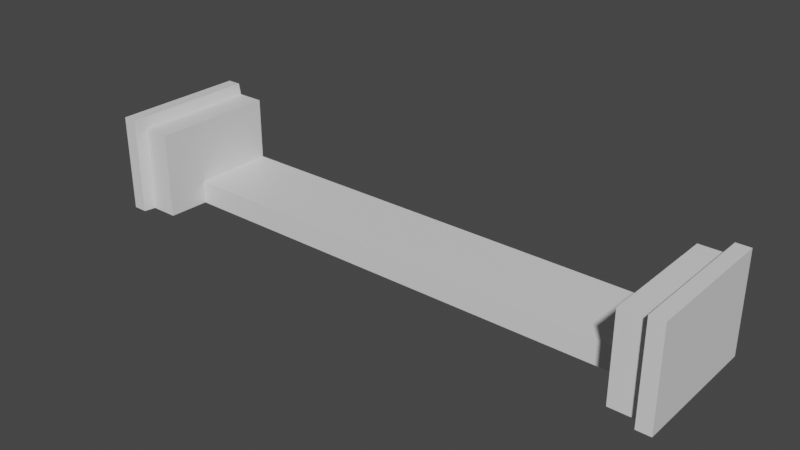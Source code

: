 # Source: track_bottom_wrap_180.blend  (saved by Blender 2.91.10; exported with 4.5.12 LTS)
import bpy
from mathutils import Matrix  # noqa: F401  (used for matrix-valued properties, if any)

bpy.ops.wm.read_factory_settings(use_empty=True)
scene = bpy.context.scene
scene.name = 'Scene'

# ---- collections
col_collection = bpy.data.collections.new('Collection'); scene.collection.children.link(col_collection)

# ---- materials (node trees are filled in below, after node groups)
mat_default_obj = bpy.data.materials.new('Default OBJ')
mat_default_obj.use_transparent_shadow = False

# ---- material node trees
mat_default_obj.use_nodes = True; mat_default_obj.node_tree.nodes.clear()
_N = mat_default_obj.node_tree.nodes; _L = mat_default_obj.node_tree.links
n0 = _N.new('ShaderNodeBsdfPrincipled'); n0.name = 'Principled BSDF'; n0.location = (10, 300)
n0.distribution = 'GGX'
n0.subsurface_method = 'BURLEY'
n0.inputs[3].default_value = 1.45
n0.inputs[27].default_value = (0.0, 0.0, 0.0, 1.0)
n0.inputs[28].default_value = 1.0
n1 = _N.new('ShaderNodeOutputMaterial'); n1.name = 'Material Output'; n1.location = (300, 300)
_L.new(n0.outputs[0], n1.inputs[0])
n1.is_active_output = True

# ---- world
world_world = bpy.data.worlds.new('World'); scene.world = world_world
world_world.use_nodes = True; world_world.node_tree.nodes.clear()
_N = world_world.node_tree.nodes; _L = world_world.node_tree.links
n0 = _N.new('ShaderNodeOutputWorld'); n0.name = 'World Output'; n0.location = (300, 300)
n1 = _N.new('ShaderNodeBackground'); n1.name = 'Background'; n1.location = (10, 300)
n1.inputs[0].default_value = (0.05088, 0.05088, 0.05088, 1.0)
_L.new(n1.outputs[0], n0.inputs[0])
n0.is_active_output = True
world_world.color = (0.05088, 0.05088, 0.05088)
world_world.use_sun_shadow = False
world_world.sun_shadow_jitter_overblur = 0.0

# ---- meshes
me_track_bottom_wrap = bpy.data.meshes.new('track_bottom_wrap')
me_track_bottom_wrap.from_pydata([(1.838, 0.103, 0.7593), (1.838, 0.03177, 0.7625), (1.838, 0.0329, -0.0006993), (1.838, 0.103, -0.0006976), (1.838, 0.103, 0.8605), (1.838, 0.03189, 0.7915), (1.838, -0.001652, 0.8605), (1.838, -0.00112, 0.7919), (1.838, -0.5102, 0.8605), (1.838, -0.5106, 0.7905), (1.559, 0.03207, 0.7896), (1.735, 0.03209, 0.7897), (1.735, 0.03216, -0.0006985), (1.735, 0.03216, -0.0006985), (1.559, 0.03216, -0.0006975), (1.559, 0.03207, 0.7896), (1.749, 0.1033, 0.8608), (1.838, 0.103, 0.8605), (1.838, 0.103, 0.7593), (1.749, 0.1033, 0.7807), (1.735, 0.03209, 0.7897), (1.749, -0.001652, 0.8608), (1.838, -0.001652, 0.8605), (1.838, -0.5102, 0.8605), (1.749, -0.5102, 0.8608), (1.735, 0.03209, 0.7897), (1.735, -0.5102, 0.7897), (1.838, 0.103, -0.0006976), (1.749, 0.1033, -0.0006976), (1.735, 0.03209, 0.7897), (1.735, 0.03216, -0.0006985), (1.559, 0.03207, 0.7896), (1.559, -0.5102, 0.7897), (1.735, -0.5102, 0.7897), (1.735, -0.5102, 0.7897), (1.735, 0.03209, 0.7897), (1.559, 0.03207, 0.7896), (1.559, -0.3678, 0.5224), (1.559, -0.5162, 0.5224), (1.559, -0.5102, 0.7897), (1.559, 0.03207, 0.7896), (1.559, 0.03216, -0.0006975), (1.559, -0.5162, 0.5224), (1.838, -0.5162, -0.0007033), (1.838, -0.5108, 0.7578), (1.559, -0.5162, 0.5224), (1.838, -0.5108, 0.7578), (1.735, -0.5102, 0.7897), (1.559, -0.5162, 0.5224), (1.735, -0.5102, 0.7897), (1.559, -0.5102, 0.7897), (1.559, 0.03216, -0.0006975), (1.559, -0.3678, -0.0006976), (1.559, -0.3678, 0.5224), (1.735, -0.5102, 0.7897), (1.838, -0.5108, 0.7578), (1.838, -0.5106, 0.7905), (1.838, -0.5106, 0.7905), (1.838, -0.5102, 0.8605), (1.749, -0.5102, 0.8608), (1.735, -0.5102, 0.7897), (1.838, -0.5106, 0.7905), (1.749, -0.5102, 0.8608), (1.838, 0.0002606, -0.0007), (1.838, 0.0329, -0.0006993), (1.838, 0.03177, 0.7625), (1.838, -0.001398, 0.7626), (1.838, -0.001398, 0.7626), (1.838, -0.00112, 0.7919), (1.838, -0.5106, 0.7905), (1.838, -0.5108, 0.7578), (1.838, -0.001398, 0.7626), (1.838, 0.03177, 0.7625), (1.838, 0.03189, 0.7915), (1.838, -0.00112, 0.7919), (1.838, -0.001398, 0.7626), (1.838, -0.5162, -0.0007033), (1.838, 0.0002606, -0.0007), (1.838, -0.5108, 0.7578), (-1.838, 0.103, 0.7593), (-1.838, 0.103, -0.0006966), (-1.838, 0.0329, -0.0006984), (-1.838, 0.03177, 0.7625), (-1.838, 0.103, 0.8605), (-1.838, 0.03189, 0.7915), (-1.838, -0.001651, 0.8605), (-1.838, -0.00112, 0.7919), (-1.838, -0.5102, 0.8605), (-1.838, -0.5106, 0.7905), (-1.559, 0.03207, 0.7896), (-1.559, 0.03216, -0.0006967), (-1.735, 0.03216, -0.0006976), (-1.735, 0.03216, -0.0006976), (-1.735, 0.03209, 0.7897), (-1.559, 0.03207, 0.7896), (-1.749, 0.1033, 0.8608), (-1.749, 0.1033, 0.7807), (-1.838, 0.103, 0.7593), (-1.838, 0.103, 0.8605), (-1.735, 0.03209, 0.7897), (-1.749, -0.001652, 0.8608), (-1.838, -0.001651, 0.8605), (-1.838, -0.5102, 0.8605), (-1.749, -0.5102, 0.8608), (-1.735, 0.03209, 0.7897), (-1.735, -0.5102, 0.7897), (-1.838, 0.103, -0.0006966), (-1.749, 0.1033, -0.0006967), (-1.735, 0.03209, 0.7897), (-1.735, 0.03216, -0.0006976), (-1.559, 0.03207, 0.7896), (-1.735, 0.03209, 0.7897), (-1.735, -0.5102, 0.7897), (-1.735, -0.5102, 0.7897), (-1.559, -0.5102, 0.7897), (-1.559, 0.03207, 0.7896), (-1.559, -0.3678, 0.5224), (-1.559, 0.03207, 0.7896), (-1.559, -0.5102, 0.7897), (-1.559, -0.5162, 0.5224), (-1.559, 0.03216, -0.0006967), (-1.559, -0.3678, -0.0006968), (-1.559, 0.03216, -0.0006967), (-1.559, -0.5162, 0.5224), (-1.559, -0.5102, 0.7897), (-1.735, -0.5102, 0.7897), (-1.559, -0.5162, 0.5224), (-1.735, -0.5102, 0.7897), (-1.838, -0.5108, 0.7578), (-1.559, -0.5162, 0.5224), (-1.838, -0.5108, 0.7578), (-1.838, -0.5162, -0.0007023), (-1.749, -0.5102, 0.8608), (-1.838, -0.5102, 0.8605), (-1.838, -0.5106, 0.7905), (-1.735, -0.5102, 0.7897), (-1.749, -0.5102, 0.8608), (-1.838, -0.5106, 0.7905), (-1.735, -0.5102, 0.7897), (-1.838, -0.5106, 0.7905), (-1.838, -0.5108, 0.7578), (1.559, -0.5162, 0.5224), (1.559, -0.3678, 0.5224), (-1.559, -0.3678, 0.5224), (-1.559, -0.5162, 0.5224), (1.559, -0.3678, 0.5224), (1.559, -0.3678, -0.0006976), (-1.559, -0.3678, -0.0006968), (-1.559, -0.3678, 0.5224), (1.838, -0.5162, -0.0007033), (1.559, -0.5162, 0.5224), (-1.559, -0.5162, 0.5224), (-1.838, -0.5162, -0.0007023), (-1.838, 0.0002609, -0.000699), (-1.838, -0.001398, 0.7626), (-1.838, 0.03177, 0.7625), (-1.838, 0.0329, -0.0006984), (-1.838, -0.001398, 0.7626), (-1.838, -0.5108, 0.7578), (-1.838, -0.5106, 0.7905), (-1.838, -0.00112, 0.7919), (-1.838, -0.001398, 0.7626), (-1.838, 0.03189, 0.7915), (-1.838, 0.03177, 0.7625), (-1.838, -0.00112, 0.7919), (-1.838, -0.001398, 0.7626), (-1.838, 0.0002609, -0.000699), (-1.838, -0.5162, -0.0007023), (-1.838, -0.5108, 0.7578)], [], [(0, 1, 2), (2, 3, 0), (1, 0, 4), (4, 5, 1), (5, 4, 6), (6, 7, 5), (7, 6, 8), (8, 9, 7), (10, 11, 12), (13, 14, 15), (16, 17, 18), (18, 19, 16), (16, 19, 20), (20, 21, 16), (22, 17, 16), (16, 21, 22), (23, 22, 21), (21, 24, 23), (24, 21, 25), (25, 26, 24), (19, 18, 27), (27, 28, 19), (29, 19, 28), (28, 30, 29), (31, 32, 33), (34, 35, 36), (37, 38, 39), (39, 40, 37), (37, 40, 41), (42, 43, 44), (45, 46, 47), (48, 49, 50), (51, 52, 53), (54, 55, 56), (57, 58, 59), (60, 61, 62), (63, 64, 65), (65, 66, 63), (67, 68, 69), (69, 70, 67), (71, 72, 73), (73, 74, 71), (75, 76, 77), (78, 76, 75), (79, 80, 81), (81, 82, 79), (83, 79, 82), (82, 84, 83), (85, 83, 84), (84, 86, 85), (87, 85, 86), (86, 88, 87), (89, 90, 91), (92, 93, 94), (95, 96, 97), (97, 98, 95), (99, 96, 95), (95, 100, 99), (101, 100, 95), (95, 98, 101), (100, 101, 102), (102, 103, 100), (104, 100, 103), (103, 105, 104), (106, 97, 96), (96, 107, 106), (107, 96, 108), (108, 109, 107), (110, 111, 112), (113, 114, 115), (116, 117, 118), (118, 119, 116), (120, 117, 116), (116, 121, 122), (123, 124, 125), (126, 127, 128), (129, 130, 131), (132, 133, 134), (135, 136, 137), (138, 139, 140), (141, 142, 143), (143, 144, 141), (145, 146, 147), (147, 148, 145), (149, 150, 151), (151, 152, 149), (153, 154, 155), (155, 156, 153), (157, 158, 159), (159, 160, 157), (161, 162, 163), (162, 161, 164), (165, 166, 167), (168, 165, 167)])
_uv = me_track_bottom_wrap.uv_layers.new(name='UVMap')
_uv.uv.foreach_set('vector', [0.6815, 0.9037, 0.681, 0.9037, 0.8077, 0.9037, 0.8077, 0.9037, 0.8077, 0.9037, 0.6815, 0.9037, 0.681, 0.9037, 0.6815, 0.9037, 0.6647, 0.9037, 0.6647, 0.9037, 0.6762, 0.9037, 0.681, 0.9037, 0.6762, 0.9037, 0.6647, 0.9037, 0.6647, 0.9037, 0.6647, 0.9037, 0.6761, 0.9037, 0.6762, 0.9037, 0.6761, 0.9037, 0.6647, 0.9037, 0.6647, 0.9037, 0.6647, 0.9037, 0.6763, 0.9037, 0.6761, 0.9037, 0.2411, 0.6311, 0.2119, 0.6311, 0.2119, 0.4999, 0.2119, 0.4999, 0.2411, 0.4999, 0.2411, 0.6311, 0.6647, 0.9185, 0.6647, 0.9037, 0.6815, 0.9037, 0.6815, 0.9037, 0.678, 0.9185, 0.6647, 0.9185, 0.6647, 0.9185, 0.678, 0.9185, 0.6765, 0.9207, 0.6765, 0.9207, 0.6647, 0.9185, 0.6647, 0.9185, 0.6647, 0.9037, 0.6647, 0.9037, 0.6647, 0.9185, 0.6647, 0.9185, 0.6647, 0.9185, 0.6647, 0.9037, 0.6647, 0.9037, 0.6647, 0.9037, 0.6647, 0.9185, 0.6647, 0.9185, 0.6647, 0.9185, 0.6647, 0.9037, 0.6647, 0.9185, 0.6647, 0.9185, 0.6765, 0.9207, 0.6765, 0.9207, 0.6765, 0.9207, 0.6647, 0.9185, 0.678, 0.9185, 0.6815, 0.9037, 0.8077, 0.9037, 0.8077, 0.9037, 0.8077, 0.9185, 0.678, 0.9185, 0.6765, 0.9207, 0.678, 0.9185, 0.8077, 0.9185, 0.8077, 0.9185, 0.8077, 0.9207, 0.6765, 0.9207, 0.2411, 0.6311, 0.2411, 0.6311, 0.2119, 0.6311, 0.2119, 0.6311, 0.2119, 0.6311, 0.2411, 0.6311, 0.2411, 0.5867, 0.2411, 0.5867, 0.2411, 0.6311, 0.2411, 0.6311, 0.2411, 0.6311, 0.2411, 0.5867, 0.2411, 0.5867, 0.2411, 0.6311, 0.2411, 0.4999, 0.2411, 0.5867, 0.1949, 0.4999, 0.1949, 0.6258, 0.2411, 0.5867, 0.1949, 0.6258, 0.2119, 0.6311, 0.2411, 0.5867, 0.2119, 0.6311, 0.2411, 0.6311, 0.2411, 0.4999, 0.2411, 0.4999, 0.2411, 0.5867, 0.2119, 0.6311, 0.1949, 0.6258, 0.1949, 0.6312, 0.6763, 0.9037, 0.6647, 0.9037, 0.6647, 0.9185, 0.6765, 0.9207, 0.6763, 0.9037, 0.6647, 0.9185, 0.8077, 0.9037, 0.8077, 0.9037, 0.681, 0.9037, 0.681, 0.9037, 0.681, 0.9037, 0.8077, 0.9037, 0.681, 0.9037, 0.6761, 0.9037, 0.6763, 0.9037, 0.6763, 0.9037, 0.6818, 0.9037, 0.681, 0.9037, 0.681, 0.9037, 0.681, 0.9037, 0.6762, 0.9037, 0.6762, 0.9037, 0.6761, 0.9037, 0.681, 0.9037, 0.1949, 0.6266, 0.1949, 0.4999, 0.1949, 0.4999, 0.1949, 0.6258, 0.1949, 0.4999, 0.1949, 0.6266, 0.04307, 0.9158, 0.1692, 0.9158, 0.1692, 0.9158, 0.1692, 0.9158, 0.04254, 0.9158, 0.04307, 0.9158, 0.02627, 0.9158, 0.04307, 0.9158, 0.04254, 0.9158, 0.04254, 0.9158, 0.03772, 0.9158, 0.02627, 0.9158, 0.02627, 0.9158, 0.02627, 0.9158, 0.03772, 0.9158, 0.03772, 0.9158, 0.03766, 0.9158, 0.02627, 0.9158, 0.02627, 0.9158, 0.02627, 0.9158, 0.03766, 0.9158, 0.03766, 0.9158, 0.0379, 0.9158, 0.02627, 0.9158, 0.7589, 0.6311, 0.7589, 0.4999, 0.7881, 0.4999, 0.7881, 0.4999, 0.7881, 0.6311, 0.7589, 0.6311, 0.02622, 0.901, 0.03952, 0.901, 0.04307, 0.9158, 0.04307, 0.9158, 0.02627, 0.9158, 0.02622, 0.901, 0.03803, 0.8988, 0.03952, 0.901, 0.02622, 0.901, 0.02622, 0.901, 0.02622, 0.901, 0.03803, 0.8988, 0.02627, 0.9158, 0.02622, 0.901, 0.02622, 0.901, 0.02622, 0.901, 0.02627, 0.9158, 0.02627, 0.9158, 0.02622, 0.901, 0.02627, 0.9158, 0.02627, 0.9158, 0.02627, 0.9158, 0.02622, 0.901, 0.02622, 0.901, 0.03803, 0.8988, 0.02622, 0.901, 0.02622, 0.901, 0.02622, 0.901, 0.03803, 0.8988, 0.03803, 0.8988, 0.1692, 0.9158, 0.04307, 0.9158, 0.03952, 0.901, 0.03952, 0.901, 0.1692, 0.901, 0.1692, 0.9158, 0.1692, 0.901, 0.03952, 0.901, 0.03803, 0.8988, 0.03803, 0.8988, 0.1692, 0.8988, 0.1692, 0.901, 0.7589, 0.6311, 0.7881, 0.6311, 0.7881, 0.6311, 0.7881, 0.6311, 0.7589, 0.6311, 0.7589, 0.6311, 0.7589, 0.5867, 0.7589, 0.6311, 0.7589, 0.6311, 0.7589, 0.6311, 0.7589, 0.5867, 0.7589, 0.5867, 0.7589, 0.4999, 0.7589, 0.6311, 0.7589, 0.5867, 0.7589, 0.5867, 0.7589, 0.4999, 0.7589, 0.4999, 0.7589, 0.5867, 0.7589, 0.6311, 0.7881, 0.6311, 0.7589, 0.5867, 0.7881, 0.6311, 0.8051, 0.6258, 0.7589, 0.5867, 0.8051, 0.6258, 0.8051, 0.4999, 0.02622, 0.901, 0.02627, 0.9158, 0.0379, 0.9158, 0.03803, 0.8988, 0.02622, 0.901, 0.0379, 0.9158, 0.7881, 0.6311, 0.8051, 0.6312, 0.8051, 0.6258, 0.2411, 0.5867, 0.2411, 0.5867, 0.7589, 0.5867, 0.7589, 0.5867, 0.7589, 0.5867, 0.2411, 0.5867, 0.2411, 0.5867, 0.2411, 0.4999, 0.7589, 0.4999, 0.7589, 0.4999, 0.7589, 0.5867, 0.2411, 0.5867, 0.1949, 0.4999, 0.2411, 0.5867, 0.7589, 0.5867, 0.7589, 0.5867, 0.8051, 0.4999, 0.1949, 0.4999, 0.1692, 0.9158, 0.04253, 0.9158, 0.04254, 0.9158, 0.04254, 0.9158, 0.1692, 0.9158, 0.1692, 0.9158, 0.04253, 0.9158, 0.04332, 0.9158, 0.0379, 0.9158, 0.0379, 0.9158, 0.03766, 0.9158, 0.04253, 0.9158, 0.04253, 0.9158, 0.03772, 0.9158, 0.04254, 0.9158, 0.03772, 0.9158, 0.04253, 0.9158, 0.03766, 0.9158, 0.8051, 0.6266, 0.8051, 0.4999, 0.8051, 0.4999, 0.8051, 0.6258, 0.8051, 0.6266, 0.8051, 0.4999])
me_track_bottom_wrap.materials.append(mat_default_obj)
me_track_bottom_wrap.use_remesh_fix_poles = True
me_track_bottom_wrap.use_remesh_preserve_attributes = False
me_track_bottom_wrap.use_mirror_vertex_groups = False
me_track_bottom_wrap.update()

# ---- objects
ob_track_bottom_wrap = bpy.data.objects.new('track_bottom_wrap', me_track_bottom_wrap)

# ---- transforms, parenting, visibility, modifiers, constraints
ob_track_bottom_wrap.location = (0.0, 0.0, 0.0)
ob_track_bottom_wrap.rotation_euler = (1.571, 0.0, 0.0)
ob_track_bottom_wrap.lineart.crease_threshold = 0.0

# ---- collection membership
col_collection.objects.link(ob_track_bottom_wrap)

# ---- scene / render settings (as saved in the file)
scene.frame_start = 1; scene.frame_end = 250; scene.frame_set(1)
scene.render.engine = 'BLENDER_EEVEE_NEXT'
scene.cycles.use_denoising = False
scene.cycles.samples = 128
scene.cycles.sampling_pattern = 'TABULATED_SOBOL'
scene.cycles.use_adaptive_sampling = False
scene.cycles.use_light_tree = False
scene.view_settings.view_transform = 'Filmic'
bpy.context.view_layer.update()

# ---- added for rendering (the .blend has no active camera and no usable light): camera, sun
cam_auto = bpy.data.cameras.new('AutoCamera')
cam_auto.lens = 50.0
cam_auto.sensor_width = 36.0
cam_auto.clip_end = 1000.0
ob_auto_camera = bpy.data.objects.new('AutoCamera', cam_auto)
scene.collection.objects.link(ob_auto_camera)
ob_auto_camera.location = (3.5398, -4.67784, 2.6254)
ob_auto_camera.rotation_euler = (1.09748, -7.21219e-08, 0.694738)
scene.camera = ob_auto_camera
light_auto_sun = bpy.data.lights.new('AutoSun', 'SUN')
light_auto_sun.energy = 3.0
light_auto_sun.angle = 0.0523599
ob_auto_sun = bpy.data.objects.new('AutoSun', light_auto_sun)
scene.collection.objects.link(ob_auto_sun)
ob_auto_sun.rotation_euler = (0.872665, 0.174533, 0.523599)
bpy.context.view_layer.update()
